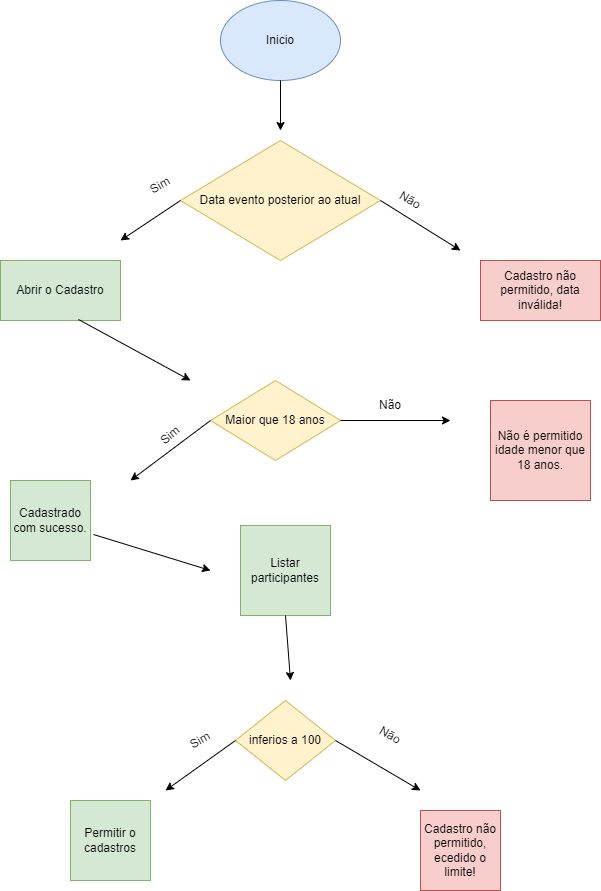

The diagram above was exported from draw.io. Its source (the exported page's mxGraphModel, read from the mxfile embedded in the PNG):
<mxGraphModel dx="868" dy="450" grid="1" gridSize="10" guides="1" tooltips="1" connect="1" arrows="1" fold="1" page="1" pageScale="1" pageWidth="827" pageHeight="1169" math="0" shadow="0">
  <root>
    <mxCell id="0" />
    <mxCell id="1" parent="0" />
    <mxCell id="XhaCVihnWjuvppSDAE6I-1" value="Inicio" style="ellipse;whiteSpace=wrap;html=1;fillColor=#dae8fc;strokeColor=#6c8ebf;" parent="1" vertex="1">
      <mxGeometry x="290" y="70" width="120" height="80" as="geometry" />
    </mxCell>
    <mxCell id="XhaCVihnWjuvppSDAE6I-2" value="Data evento posterior ao atual" style="rhombus;whiteSpace=wrap;html=1;fillColor=#fff2cc;strokeColor=#d6b656;" parent="1" vertex="1">
      <mxGeometry x="250" y="210" width="200" height="120" as="geometry" />
    </mxCell>
    <mxCell id="XhaCVihnWjuvppSDAE6I-5" value="Abrir o Cadastro" style="rounded=0;whiteSpace=wrap;html=1;fillColor=#d5e8d4;strokeColor=#82b366;" parent="1" vertex="1">
      <mxGeometry x="70" y="330" width="120" height="60" as="geometry" />
    </mxCell>
    <mxCell id="XhaCVihnWjuvppSDAE6I-6" value="Cadastro não permitido, data inválida!" style="rounded=0;whiteSpace=wrap;html=1;fillColor=#f8cecc;strokeColor=#b85450;" parent="1" vertex="1">
      <mxGeometry x="550" y="330" width="120" height="60" as="geometry" />
    </mxCell>
    <mxCell id="XhaCVihnWjuvppSDAE6I-7" value="" style="endArrow=classic;html=1;rounded=0;" parent="1" source="XhaCVihnWjuvppSDAE6I-1" edge="1">
      <mxGeometry width="50" height="50" relative="1" as="geometry">
        <mxPoint x="320" y="200" as="sourcePoint" />
        <mxPoint x="350" y="200" as="targetPoint" />
        <Array as="points" />
      </mxGeometry>
    </mxCell>
    <mxCell id="XhaCVihnWjuvppSDAE6I-8" value="" style="endArrow=classic;html=1;rounded=0;exitX=0;exitY=0.5;exitDx=0;exitDy=0;" parent="1" source="XhaCVihnWjuvppSDAE6I-2" edge="1">
      <mxGeometry width="50" height="50" relative="1" as="geometry">
        <mxPoint x="240" y="280" as="sourcePoint" />
        <mxPoint x="190" y="310" as="targetPoint" />
      </mxGeometry>
    </mxCell>
    <mxCell id="XhaCVihnWjuvppSDAE6I-9" value="" style="endArrow=classic;html=1;rounded=0;" parent="1" edge="1">
      <mxGeometry width="50" height="50" relative="1" as="geometry">
        <mxPoint x="450" y="270" as="sourcePoint" />
        <mxPoint x="530" y="320" as="targetPoint" />
      </mxGeometry>
    </mxCell>
    <mxCell id="XhaCVihnWjuvppSDAE6I-12" value="Maior que 18 anos" style="rhombus;whiteSpace=wrap;html=1;fillColor=#fff2cc;strokeColor=#d6b656;" parent="1" vertex="1">
      <mxGeometry x="280" y="450" width="130" height="80" as="geometry" />
    </mxCell>
    <mxCell id="XhaCVihnWjuvppSDAE6I-13" value="" style="endArrow=classic;html=1;rounded=0;exitX=0.65;exitY=0.983;exitDx=0;exitDy=0;exitPerimeter=0;" parent="1" source="XhaCVihnWjuvppSDAE6I-5" edge="1">
      <mxGeometry width="50" height="50" relative="1" as="geometry">
        <mxPoint x="140" y="400" as="sourcePoint" />
        <mxPoint x="260" y="450" as="targetPoint" />
      </mxGeometry>
    </mxCell>
    <mxCell id="XhaCVihnWjuvppSDAE6I-14" value="Cadastrado com sucesso." style="whiteSpace=wrap;html=1;aspect=fixed;fillColor=#d5e8d4;strokeColor=#82b366;" parent="1" vertex="1">
      <mxGeometry x="80" y="550" width="80" height="80" as="geometry" />
    </mxCell>
    <mxCell id="XhaCVihnWjuvppSDAE6I-15" value="Não é permitido idade menor que 18 anos." style="whiteSpace=wrap;html=1;aspect=fixed;fillColor=#f8cecc;strokeColor=#b85450;" parent="1" vertex="1">
      <mxGeometry x="560" y="470" width="100" height="100" as="geometry" />
    </mxCell>
    <mxCell id="XhaCVihnWjuvppSDAE6I-16" value="" style="endArrow=classic;html=1;rounded=0;exitX=1;exitY=0.5;exitDx=0;exitDy=0;" parent="1" source="XhaCVihnWjuvppSDAE6I-12" edge="1">
      <mxGeometry width="50" height="50" relative="1" as="geometry">
        <mxPoint x="440" y="480" as="sourcePoint" />
        <mxPoint x="520" y="490" as="targetPoint" />
      </mxGeometry>
    </mxCell>
    <mxCell id="XhaCVihnWjuvppSDAE6I-17" value="" style="endArrow=classic;html=1;rounded=0;exitX=0;exitY=0.5;exitDx=0;exitDy=0;" parent="1" source="XhaCVihnWjuvppSDAE6I-12" edge="1">
      <mxGeometry width="50" height="50" relative="1" as="geometry">
        <mxPoint x="260" y="510" as="sourcePoint" />
        <mxPoint x="200" y="550" as="targetPoint" />
      </mxGeometry>
    </mxCell>
    <mxCell id="XhaCVihnWjuvppSDAE6I-18" value="" style="endArrow=classic;html=1;rounded=0;exitX=1.038;exitY=0.675;exitDx=0;exitDy=0;exitPerimeter=0;" parent="1" source="XhaCVihnWjuvppSDAE6I-14" edge="1">
      <mxGeometry width="50" height="50" relative="1" as="geometry">
        <mxPoint x="180" y="620" as="sourcePoint" />
        <mxPoint x="280" y="640" as="targetPoint" />
      </mxGeometry>
    </mxCell>
    <mxCell id="XhaCVihnWjuvppSDAE6I-19" value="Listar participantes" style="whiteSpace=wrap;html=1;aspect=fixed;fillColor=#d5e8d4;strokeColor=#82b366;" parent="1" vertex="1">
      <mxGeometry x="310" y="595" width="90" height="90" as="geometry" />
    </mxCell>
    <mxCell id="XhaCVihnWjuvppSDAE6I-20" value="" style="endArrow=classic;html=1;rounded=0;exitX=0.5;exitY=1;exitDx=0;exitDy=0;" parent="1" source="XhaCVihnWjuvppSDAE6I-19" edge="1">
      <mxGeometry width="50" height="50" relative="1" as="geometry">
        <mxPoint x="350" y="700" as="sourcePoint" />
        <mxPoint x="360" y="750" as="targetPoint" />
      </mxGeometry>
    </mxCell>
    <mxCell id="XhaCVihnWjuvppSDAE6I-21" value="inferios a 100" style="rhombus;whiteSpace=wrap;html=1;fillColor=#fff2cc;strokeColor=#d6b656;" parent="1" vertex="1">
      <mxGeometry x="305" y="770" width="100" height="80" as="geometry" />
    </mxCell>
    <mxCell id="XhaCVihnWjuvppSDAE6I-22" value="Sim" style="text;html=1;strokeColor=none;fillColor=none;align=center;verticalAlign=middle;whiteSpace=wrap;rounded=0;rotation=-30;" parent="1" vertex="1">
      <mxGeometry x="200" y="240" width="60" height="30" as="geometry" />
    </mxCell>
    <mxCell id="XhaCVihnWjuvppSDAE6I-23" value="Sim" style="text;html=1;strokeColor=none;fillColor=none;align=center;verticalAlign=middle;whiteSpace=wrap;rounded=0;rotation=-40;" parent="1" vertex="1">
      <mxGeometry x="210" y="490" width="60" height="30" as="geometry" />
    </mxCell>
    <mxCell id="XhaCVihnWjuvppSDAE6I-24" value="Não" style="text;html=1;strokeColor=none;fillColor=none;align=center;verticalAlign=middle;whiteSpace=wrap;rounded=0;rotation=30;" parent="1" vertex="1">
      <mxGeometry x="450" y="255" width="60" height="30" as="geometry" />
    </mxCell>
    <mxCell id="XhaCVihnWjuvppSDAE6I-25" value="Não" style="text;html=1;strokeColor=none;fillColor=none;align=center;verticalAlign=middle;whiteSpace=wrap;rounded=0;" parent="1" vertex="1">
      <mxGeometry x="430" y="460" width="60" height="30" as="geometry" />
    </mxCell>
    <mxCell id="XhaCVihnWjuvppSDAE6I-26" value="Sim" style="text;html=1;strokeColor=none;fillColor=none;align=center;verticalAlign=middle;whiteSpace=wrap;rounded=0;rotation=-30;" parent="1" vertex="1">
      <mxGeometry x="240" y="795" width="60" height="30" as="geometry" />
    </mxCell>
    <mxCell id="XhaCVihnWjuvppSDAE6I-27" value="Não" style="text;html=1;strokeColor=none;fillColor=none;align=center;verticalAlign=middle;whiteSpace=wrap;rounded=0;rotation=30;" parent="1" vertex="1">
      <mxGeometry x="430" y="790" width="60" height="30" as="geometry" />
    </mxCell>
    <mxCell id="XhaCVihnWjuvppSDAE6I-31" value="" style="endArrow=classic;html=1;rounded=0;" parent="1" edge="1">
      <mxGeometry width="50" height="50" relative="1" as="geometry">
        <mxPoint x="305" y="810" as="sourcePoint" />
        <mxPoint x="235" y="860" as="targetPoint" />
      </mxGeometry>
    </mxCell>
    <mxCell id="XhaCVihnWjuvppSDAE6I-32" value="" style="endArrow=classic;html=1;rounded=0;" parent="1" edge="1">
      <mxGeometry width="50" height="50" relative="1" as="geometry">
        <mxPoint x="405" y="810" as="sourcePoint" />
        <mxPoint x="490" y="860" as="targetPoint" />
      </mxGeometry>
    </mxCell>
    <mxCell id="XhaCVihnWjuvppSDAE6I-33" value="Permitir o cadastros" style="whiteSpace=wrap;html=1;aspect=fixed;fillColor=#d5e8d4;strokeColor=#82b366;" parent="1" vertex="1">
      <mxGeometry x="140" y="870" width="80" height="80" as="geometry" />
    </mxCell>
    <mxCell id="XhaCVihnWjuvppSDAE6I-34" value="Cadastro não permitido, ecedido o limite!" style="whiteSpace=wrap;html=1;aspect=fixed;fillColor=#f8cecc;strokeColor=#b85450;" parent="1" vertex="1">
      <mxGeometry x="490" y="880" width="80" height="80" as="geometry" />
    </mxCell>
  </root>
</mxGraphModel>